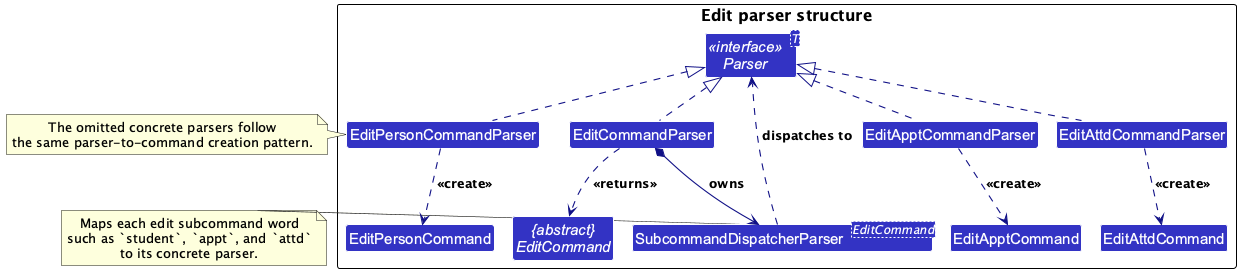

The diagram above was rendered by PlantUML. Its source (embedded in the PNG):
@startuml
!include style.puml
!pragma layout smetana
skinparam arrowThickness 1.1
skinparam arrowColor LOGIC_COLOR_T4
skinparam classBackgroundColor LOGIC_COLOR
top to bottom direction

package "Edit parser structure" {
interface "<<interface>>\nParser<T>" as Parser
class EditCommandParser
class "SubcommandDispatcherParser<EditCommand>" as Dispatcher

class EditPersonCommandParser
class EditApptCommandParser
class EditAttdCommandParser

abstract class "{abstract}\nEditCommand" as EditCommand
class EditPersonCommand
class EditApptCommand
class EditAttdCommand
}

EditCommandParser .up.|> Parser
EditPersonCommandParser .up.|> Parser
EditApptCommandParser .up.|> Parser
EditAttdCommandParser .up.|> Parser

EditCommandParser *--> Dispatcher : owns
Dispatcher ..> Parser : dispatches to
EditCommandParser ..> EditCommand : <<returns>>

EditPersonCommandParser ..> EditPersonCommand : <<create>>
EditApptCommandParser ..> EditApptCommand : <<create>>
EditAttdCommandParser ..> EditAttdCommand : <<create>>

note right of Dispatcher
Maps each edit subcommand word
such as `student`, `appt`, and `attd`
to its concrete parser.
end note

note right of EditPersonCommandParser
The omitted concrete parsers follow
the same parser-to-command creation pattern.
end note

@enduml